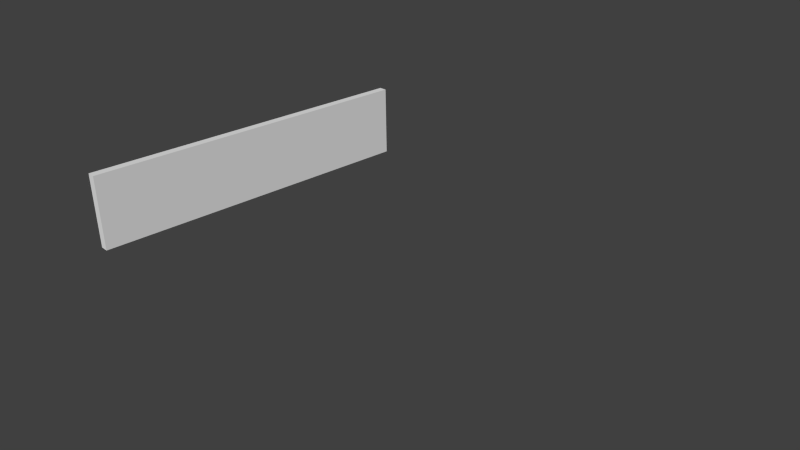 # Source: CorrigirBugParede.blend  (saved by Blender 2.65.0; exported with 4.5.12 LTS)
import bpy
from mathutils import Matrix  # noqa: F401  (used for matrix-valued properties, if any)

bpy.ops.wm.read_factory_settings(use_empty=True)
scene = bpy.context.scene
scene.name = 'Scene'

# ---- collections
col_collection_1 = bpy.data.collections.new('Collection 1'); scene.collection.children.link(col_collection_1)

# ---- world
world_world = bpy.data.worlds.new('World'); scene.world = world_world
world_world.color = (0.05088, 0.05088, 0.05088)
world_world.use_sun_shadow = False
world_world.sun_shadow_jitter_overblur = 0.0
world_world.cycles.sampling_method = 'MANUAL'
world_world.cycles.sample_map_resolution = 256

# ---- cameras
cam_camera = bpy.data.cameras.new('Camera')
cam_camera.clip_end = 100.0
cam_camera.lens = 35.0
cam_camera.sensor_width = 32.0
cam_camera.sensor_height = 18.0
cam_camera.ortho_scale = 7.314
cam_camera.dof.focus_distance = 0.0
cam_camera.dof.aperture_fstop = 128.0

# ---- meshes
me_cube = bpy.data.meshes.new('Cube')
me_cube.from_pydata([(-0.9066, -1.0, -1.0), (-0.9066, 5.459, -1.0), (-0.7478, 5.459, -1.0), (-0.7478, -1.0, -1.0), (-0.9066, -1.0, 0.3748), (-0.9066, 5.459, 0.3748), (-0.7478, 5.459, 0.3748), (-0.7478, -1.0, 0.3748)], [], [(4, 5, 1, 0), (5, 6, 2, 1), (6, 7, 3, 2), (7, 4, 0, 3), (0, 1, 2, 3), (7, 6, 5, 4)])
_uv = me_cube.uv_layers.new(name='UV coord')
_uv.uv.foreach_set('vector', [0.0, 0.0, 1.0, 0.0, 1.0, 1.0, 0.0, 1.0, 0.9512, 0.4776, 0.899, 0.3943, 0.9154, 0.1399, 0.9999, 6.91e-05, 1.55, 0.3294, -0.5504, 0.3294, -0.5504, -0.1169, 1.55, -0.1169, 0.08465, 0.3378, 6.91e-05, 0.4776, 0.04878, 6.912e-05, 0.101, 0.08337, 0.04878, 6.912e-05, 0.9999, 6.91e-05, 0.9154, 0.1399, 0.101, 0.08337, 0.08465, 0.3378, 0.899, 0.3943, 0.9512, 0.4776, 6.91e-05, 0.4776])
me_cube.use_remesh_preserve_volume = False
me_cube.use_remesh_preserve_attributes = False
me_cube.use_mirror_vertex_groups = False
me_cube.update()

# ---- objects
ob_cube = bpy.data.objects.new('Cube', me_cube)
ob_camera = bpy.data.objects.new('Camera', cam_camera)

# ---- transforms, parenting, visibility, modifiers, constraints
ob_cube.location = (-4.784, -0.1966, -0.6129)
ob_cube.lineart.crease_threshold = 0.0
ob_camera.location = (7.481, -6.508, 5.344)
ob_camera.rotation_euler = (1.109, 0.01082, 0.8149)
ob_camera.lock_rotations_4d = False
ob_camera.empty_display_type = 'ARROWS'
ob_camera.color = (0.0, 0.0, 0.0, 0.0)
ob_camera.display_type = 'WIRE'
ob_camera.lineart.crease_threshold = 0.0

# ---- collection membership
col_collection_1.objects.link(ob_cube)
col_collection_1.objects.link(ob_camera)

# ---- scene / render settings (as saved in the file)
scene.camera = ob_camera
scene.frame_start = 1; scene.frame_end = 250; scene.frame_set(1)
scene.render.engine = 'BLENDER_EEVEE_NEXT'
scene.render.image_settings.color_mode = 'RGB'
scene.render.image_settings.compression = 90
scene.render.resolution_percentage = 50
scene.render.dither_intensity = 0.0
scene.render.bake_margin = 2
scene.render.bake_bias = 0.0
scene.cycles.use_denoising = False
scene.cycles.samples = 10
scene.cycles.sampling_pattern = 'TABULATED_SOBOL'
scene.cycles.light_sampling_threshold = 0.0
scene.cycles.use_adaptive_sampling = False
scene.cycles.use_light_tree = False
scene.cycles.blur_glossy = 0.0
scene.cycles.volume_bounces = 1
scene.cycles.pixel_filter_type = 'GAUSSIAN'
scene.cycles.sample_clamp_indirect = 0.0
scene.view_settings.view_transform = 'Standard'
bpy.context.view_layer.update()

# ---- added for rendering (the .blend has no usable light): sun
light_auto_sun = bpy.data.lights.new('AutoSun', 'SUN')
light_auto_sun.energy = 3.0
light_auto_sun.angle = 0.0523599
ob_auto_sun = bpy.data.objects.new('AutoSun', light_auto_sun)
scene.collection.objects.link(ob_auto_sun)
ob_auto_sun.rotation_euler = (0.872665, 0.174533, 0.523599)
bpy.context.view_layer.update()
